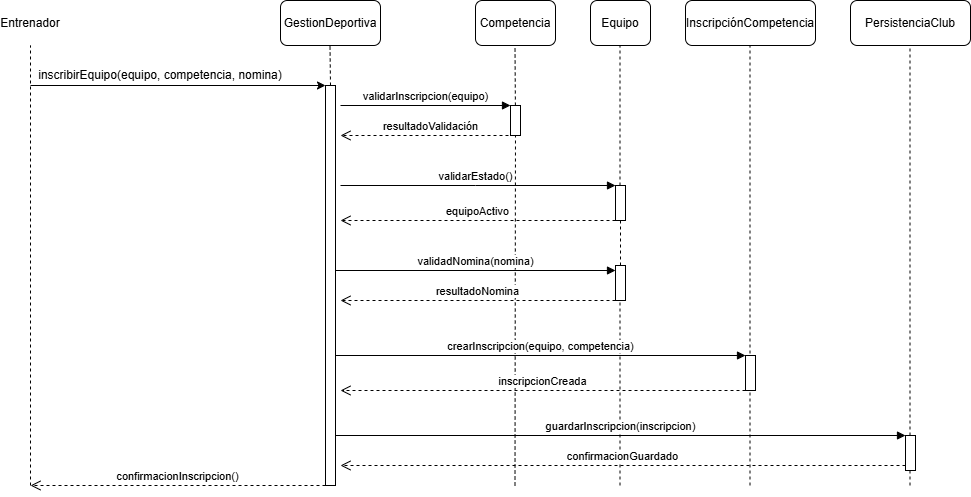

The diagram above was exported from draw.io. Its source (the exported page's mxGraphModel, read from the mxfile embedded in the PNG):
<mxGraphModel dx="2264" dy="777" grid="1" gridSize="10" guides="1" tooltips="1" connect="1" arrows="1" fold="1" page="1" pageScale="1" pageWidth="850" pageHeight="1100" math="0" shadow="0">
  <root>
    <mxCell id="0" />
    <mxCell id="1" parent="0" />
    <mxCell id="3LWWIC3l5NhBT22VIIjt-1" parent="1" style="text;html=1;whiteSpace=wrap;strokeColor=none;fillColor=none;align=center;verticalAlign=middle;rounded=0;" value="Entrenador" vertex="1">
      <mxGeometry height="30" width="60" x="-80" y="42.5" as="geometry" />
    </mxCell>
    <mxCell id="3LWWIC3l5NhBT22VIIjt-3" edge="1" parent="1" style="endArrow=none;dashed=1;html=1;rounded=0;" value="">
      <mxGeometry height="50" relative="1" width="50" as="geometry">
        <mxPoint x="-50" y="520" as="sourcePoint" />
        <mxPoint x="-50" y="80" as="targetPoint" />
      </mxGeometry>
    </mxCell>
    <mxCell id="3LWWIC3l5NhBT22VIIjt-4" parent="1" style="rounded=1;whiteSpace=wrap;html=1;roundedPerimeter=1;" value="GestionDeportiva" vertex="1">
      <mxGeometry height="45" width="100" x="200" y="35" as="geometry" />
    </mxCell>
    <mxCell id="3LWWIC3l5NhBT22VIIjt-5" parent="1" style="rounded=1;whiteSpace=wrap;html=1;roundedPerimeter=1;" value="Equipo" vertex="1">
      <mxGeometry height="45" width="60" x="510" y="35" as="geometry" />
    </mxCell>
    <mxCell id="3LWWIC3l5NhBT22VIIjt-6" parent="1" style="rounded=1;whiteSpace=wrap;html=1;roundedPerimeter=1;" value="Competencia" vertex="1">
      <mxGeometry height="45" width="80" x="395" y="35" as="geometry" />
    </mxCell>
    <mxCell id="3LWWIC3l5NhBT22VIIjt-7" parent="1" style="rounded=1;whiteSpace=wrap;html=1;roundedPerimeter=1;" value="PersistenciaClub" vertex="1">
      <mxGeometry height="45" width="120" x="770" y="35" as="geometry" />
    </mxCell>
    <mxCell id="3LWWIC3l5NhBT22VIIjt-8" parent="1" style="rounded=1;whiteSpace=wrap;html=1;roundedPerimeter=1;" value="InscripciónCompetencia" vertex="1">
      <mxGeometry height="45" width="130" x="605" y="35" as="geometry" />
    </mxCell>
    <mxCell id="3LWWIC3l5NhBT22VIIjt-9" edge="1" parent="1" source="3LWWIC3l5NhBT22VIIjt-16" style="endArrow=classic;html=1;rounded=0;entryX=0;entryY=0;entryDx=0;entryDy=0;exitX=0;exitY=1;exitDx=0;exitDy=0;" target="3LWWIC3l5NhBT22VIIjt-15" value="">
      <mxGeometry height="50" relative="1" width="50" as="geometry">
        <mxPoint x="-50" y="120" as="sourcePoint" />
        <mxPoint x="240" y="120" as="targetPoint" />
      </mxGeometry>
    </mxCell>
    <mxCell id="3LWWIC3l5NhBT22VIIjt-10" edge="1" parent="1" style="endArrow=none;dashed=1;html=1;rounded=0;" value="">
      <mxGeometry height="50" relative="1" width="50" as="geometry">
        <mxPoint x="250" y="120" as="sourcePoint" />
        <mxPoint x="249.5" y="80" as="targetPoint" />
      </mxGeometry>
    </mxCell>
    <mxCell id="3LWWIC3l5NhBT22VIIjt-11" edge="1" parent="1" source="iOS5eruGMOcthkLz1ibz-8" style="endArrow=none;dashed=1;html=1;rounded=0;" value="">
      <mxGeometry height="50" relative="1" width="50" as="geometry">
        <mxPoint x="539.5" y="560" as="sourcePoint" />
        <mxPoint x="539.5" y="80" as="targetPoint" />
      </mxGeometry>
    </mxCell>
    <mxCell id="3LWWIC3l5NhBT22VIIjt-12" edge="1" parent="1" source="3LWWIC3l5NhBT22VIIjt-20" style="endArrow=none;dashed=1;html=1;rounded=0;" value="">
      <mxGeometry height="50" relative="1" width="50" as="geometry">
        <mxPoint x="434.5" y="560" as="sourcePoint" />
        <mxPoint x="434.5" y="80" as="targetPoint" />
      </mxGeometry>
    </mxCell>
    <mxCell id="3LWWIC3l5NhBT22VIIjt-13" edge="1" parent="1" style="endArrow=none;dashed=1;html=1;rounded=0;" value="">
      <mxGeometry height="50" relative="1" width="50" as="geometry">
        <mxPoint x="669.5" y="520" as="sourcePoint" />
        <mxPoint x="669.5" y="80" as="targetPoint" />
      </mxGeometry>
    </mxCell>
    <mxCell id="3LWWIC3l5NhBT22VIIjt-14" edge="1" parent="1" source="iOS5eruGMOcthkLz1ibz-25" style="endArrow=none;dashed=1;html=1;rounded=0;" value="">
      <mxGeometry height="50" relative="1" width="50" as="geometry">
        <mxPoint x="829.5" y="560" as="sourcePoint" />
        <mxPoint x="829.5" y="80" as="targetPoint" />
      </mxGeometry>
    </mxCell>
    <mxCell id="3LWWIC3l5NhBT22VIIjt-15" parent="1" style="rounded=0;whiteSpace=wrap;html=1;" value="" vertex="1">
      <mxGeometry height="400" width="10" x="245" y="120" as="geometry" />
    </mxCell>
    <mxCell id="3LWWIC3l5NhBT22VIIjt-16" parent="1" style="text;html=1;whiteSpace=wrap;strokeColor=none;fillColor=none;align=center;verticalAlign=middle;rounded=0;" value="inscribirEquipo(equipo, competencia, nomina)" vertex="1">
      <mxGeometry height="20" width="260" x="-50" y="100" as="geometry" />
    </mxCell>
    <mxCell id="3LWWIC3l5NhBT22VIIjt-21" edge="1" parent="1" style="endArrow=none;dashed=1;html=1;rounded=0;" target="3LWWIC3l5NhBT22VIIjt-20" value="">
      <mxGeometry height="50" relative="1" width="50" as="geometry">
        <mxPoint x="434.5" y="520" as="sourcePoint" />
        <mxPoint x="434.5" y="80" as="targetPoint" />
      </mxGeometry>
    </mxCell>
    <mxCell id="3LWWIC3l5NhBT22VIIjt-20" parent="1" style="rounded=0;whiteSpace=wrap;html=1;" value="" vertex="1">
      <mxGeometry height="30" width="10" x="430" y="140" as="geometry" />
    </mxCell>
    <mxCell id="iOS5eruGMOcthkLz1ibz-6" edge="1" parent="1" style="html=1;verticalAlign=bottom;endArrow=block;edgeStyle=sequenceEdgeStyle;libavoidRouting=0;curved=0;rounded=0;entryX=0;entryY=0;entryDx=0;entryDy=5;" value="validarInscripcion(equipo)">
      <mxGeometry relative="1" as="geometry">
        <mxPoint as="offset" />
        <mxPoint x="260" y="140" as="sourcePoint" />
        <mxPoint x="430" y="139.9999999999992" as="targetPoint" />
      </mxGeometry>
    </mxCell>
    <mxCell id="iOS5eruGMOcthkLz1ibz-7" edge="1" parent="1" style="html=1;verticalAlign=bottom;endArrow=open;dashed=1;endSize=8;edgeStyle=sequenceEdgeStyle;libavoidRouting=0;curved=0;rounded=0;exitX=0;exitY=1;exitDx=0;exitDy=-5;" value="resultadoValidación">
      <mxGeometry relative="1" as="geometry">
        <mxPoint x="440" y="170.0000000000009" as="sourcePoint" />
        <mxPoint x="260" y="170" as="targetPoint" />
      </mxGeometry>
    </mxCell>
    <mxCell id="iOS5eruGMOcthkLz1ibz-9" edge="1" parent="1" style="html=1;verticalAlign=bottom;endArrow=block;edgeStyle=sequenceEdgeStyle;libavoidRouting=0;curved=0;rounded=0;" target="iOS5eruGMOcthkLz1ibz-8" value="validarEstado()">
      <mxGeometry relative="1" x="-0.0182" as="geometry">
        <Array as="points">
          <mxPoint x="395" y="219.9999999999999" />
        </Array>
        <mxPoint x="260" y="220" as="sourcePoint" />
        <mxPoint x="530" y="220" as="targetPoint" />
      </mxGeometry>
    </mxCell>
    <mxCell id="iOS5eruGMOcthkLz1ibz-10" edge="1" parent="1" source="iOS5eruGMOcthkLz1ibz-8" style="html=1;verticalAlign=bottom;endArrow=open;dashed=1;endSize=8;edgeStyle=sequenceEdgeStyle;libavoidRouting=0;curved=0;rounded=0;" value="equipoActivo">
      <mxGeometry relative="1" x="0.0036" as="geometry">
        <Array as="points">
          <mxPoint x="397.5" y="255" />
        </Array>
        <mxPoint x="530" y="265" as="sourcePoint" />
        <mxPoint x="260" y="255" as="targetPoint" />
      </mxGeometry>
    </mxCell>
    <mxCell id="iOS5eruGMOcthkLz1ibz-11" edge="1" parent="1" source="iOS5eruGMOcthkLz1ibz-12" style="endArrow=none;dashed=1;html=1;rounded=0;" target="iOS5eruGMOcthkLz1ibz-8" value="">
      <mxGeometry height="50" relative="1" width="50" as="geometry">
        <mxPoint x="539.5" y="560" as="sourcePoint" />
        <mxPoint x="539.5" y="80" as="targetPoint" />
      </mxGeometry>
    </mxCell>
    <mxCell id="iOS5eruGMOcthkLz1ibz-8" parent="1" style="html=1;points=[[0,0,0,0,5],[0,1,0,0,-5],[1,0,0,0,5],[1,1,0,0,-5]];perimeter=orthogonalPerimeter;outlineConnect=0;targetShapes=umlLifeline;portConstraint=eastwest;newEdgeStyle={&quot;edgeStyle&quot;:&quot;sequenceEdgeStyle&quot;,&quot;libavoidRouting&quot;:0,&quot;curved&quot;:0,&quot;rounded&quot;:0};" value="" vertex="1">
      <mxGeometry height="35" width="10" x="535" y="220" as="geometry" />
    </mxCell>
    <mxCell id="iOS5eruGMOcthkLz1ibz-13" edge="1" parent="1" style="html=1;verticalAlign=bottom;endArrow=block;edgeStyle=sequenceEdgeStyle;libavoidRouting=0;curved=0;rounded=0;entryX=0;entryY=0;entryDx=0;entryDy=5;" target="iOS5eruGMOcthkLz1ibz-12" value="validadNomina(nomina)">
      <mxGeometry relative="1" as="geometry">
        <mxPoint x="255" y="305" as="sourcePoint" />
      </mxGeometry>
    </mxCell>
    <mxCell id="iOS5eruGMOcthkLz1ibz-14" edge="1" parent="1" source="iOS5eruGMOcthkLz1ibz-12" style="html=1;verticalAlign=bottom;endArrow=open;dashed=1;endSize=8;edgeStyle=sequenceEdgeStyle;libavoidRouting=0;curved=0;rounded=0;exitX=0;exitY=1;exitDx=0;exitDy=0;" value="resultadoNomina">
      <mxGeometry relative="1" as="geometry">
        <mxPoint x="260" y="335" as="targetPoint" />
      </mxGeometry>
    </mxCell>
    <mxCell id="iOS5eruGMOcthkLz1ibz-21" edge="1" parent="1" style="endArrow=none;dashed=1;html=1;rounded=0;" target="iOS5eruGMOcthkLz1ibz-12" value="">
      <mxGeometry height="50" relative="1" width="50" as="geometry">
        <mxPoint x="539.5" y="520" as="sourcePoint" />
        <mxPoint x="540" y="255" as="targetPoint" />
      </mxGeometry>
    </mxCell>
    <mxCell id="iOS5eruGMOcthkLz1ibz-12" parent="1" style="html=1;points=[[0,0,0,0,5],[0,1,0,0,-5],[1,0,0,0,5],[1,1,0,0,-5]];perimeter=orthogonalPerimeter;outlineConnect=0;targetShapes=umlLifeline;portConstraint=eastwest;newEdgeStyle={&quot;edgeStyle&quot;:&quot;sequenceEdgeStyle&quot;,&quot;libavoidRouting&quot;:0,&quot;curved&quot;:0,&quot;rounded&quot;:0};" value="" vertex="1">
      <mxGeometry height="35" width="10" x="535" y="300" as="geometry" />
    </mxCell>
    <mxCell id="iOS5eruGMOcthkLz1ibz-22" parent="1" style="html=1;points=[[0,0,0,0,5],[0,1,0,0,-5],[1,0,0,0,5],[1,1,0,0,-5]];perimeter=orthogonalPerimeter;outlineConnect=0;targetShapes=umlLifeline;portConstraint=eastwest;newEdgeStyle={&quot;edgeStyle&quot;:&quot;sequenceEdgeStyle&quot;,&quot;libavoidRouting&quot;:0,&quot;curved&quot;:0,&quot;rounded&quot;:0};" value="" vertex="1">
      <mxGeometry height="35" width="10" x="665" y="390" as="geometry" />
    </mxCell>
    <mxCell id="iOS5eruGMOcthkLz1ibz-23" edge="1" parent="1" style="html=1;verticalAlign=bottom;endArrow=block;edgeStyle=sequenceEdgeStyle;libavoidRouting=0;curved=0;rounded=0;entryX=0;entryY=0;entryDx=0;entryDy=0;" target="iOS5eruGMOcthkLz1ibz-22" value="crearInscripcion(equipo, competencia)">
      <mxGeometry relative="1" as="geometry">
        <mxPoint as="offset" />
        <mxPoint x="255" y="390" as="sourcePoint" />
      </mxGeometry>
    </mxCell>
    <mxCell id="iOS5eruGMOcthkLz1ibz-24" edge="1" parent="1" source="iOS5eruGMOcthkLz1ibz-22" style="html=1;verticalAlign=bottom;endArrow=open;dashed=1;endSize=8;edgeStyle=sequenceEdgeStyle;libavoidRouting=0;curved=0;rounded=0;exitX=0;exitY=1;exitDx=0;exitDy=0;" value="inscripcionCreada">
      <mxGeometry relative="1" as="geometry">
        <mxPoint x="260" y="425" as="targetPoint" />
      </mxGeometry>
    </mxCell>
    <mxCell id="iOS5eruGMOcthkLz1ibz-26" edge="1" parent="1" style="html=1;verticalAlign=bottom;endArrow=block;edgeStyle=sequenceEdgeStyle;libavoidRouting=0;curved=0;rounded=0;entryX=0;entryY=0;entryDx=0;entryDy=0;" target="iOS5eruGMOcthkLz1ibz-25" value="guardarInscripcion(inscripcion)">
      <mxGeometry relative="1" as="geometry">
        <mxPoint x="255" y="470" as="sourcePoint" />
      </mxGeometry>
    </mxCell>
    <mxCell id="iOS5eruGMOcthkLz1ibz-27" edge="1" parent="1" source="iOS5eruGMOcthkLz1ibz-25" style="html=1;verticalAlign=bottom;endArrow=open;dashed=1;endSize=8;edgeStyle=sequenceEdgeStyle;libavoidRouting=0;curved=0;rounded=0;exitX=0;exitY=1;exitDx=0;exitDy=-5;" value="confirmacionGuardado">
      <mxGeometry relative="1" as="geometry">
        <mxPoint x="260" y="500" as="targetPoint" />
      </mxGeometry>
    </mxCell>
    <mxCell id="iOS5eruGMOcthkLz1ibz-28" edge="1" parent="1" style="endArrow=none;dashed=1;html=1;rounded=0;" target="iOS5eruGMOcthkLz1ibz-25" value="">
      <mxGeometry height="50" relative="1" width="50" as="geometry">
        <mxPoint x="829.5" y="520" as="sourcePoint" />
        <mxPoint x="829.5" y="80" as="targetPoint" />
      </mxGeometry>
    </mxCell>
    <mxCell id="iOS5eruGMOcthkLz1ibz-25" parent="1" style="html=1;points=[[0,0,0,0,5],[0,1,0,0,-5],[1,0,0,0,5],[1,1,0,0,-5]];perimeter=orthogonalPerimeter;outlineConnect=0;targetShapes=umlLifeline;portConstraint=eastwest;newEdgeStyle={&quot;edgeStyle&quot;:&quot;sequenceEdgeStyle&quot;,&quot;libavoidRouting&quot;:0,&quot;curved&quot;:0,&quot;rounded&quot;:0};" value="" vertex="1">
      <mxGeometry height="35" width="10" x="825" y="470" as="geometry" />
    </mxCell>
    <mxCell id="iOS5eruGMOcthkLz1ibz-29" edge="1" parent="1" style="html=1;verticalAlign=bottom;endArrow=open;dashed=1;endSize=8;edgeStyle=sequenceEdgeStyle;libavoidRouting=0;curved=0;rounded=0;" value="confirmacionInscripcion()">
      <mxGeometry relative="1" as="geometry">
        <mxPoint x="245" y="520" as="sourcePoint" />
        <mxPoint x="-50" y="520" as="targetPoint" />
      </mxGeometry>
    </mxCell>
  </root>
</mxGraphModel>